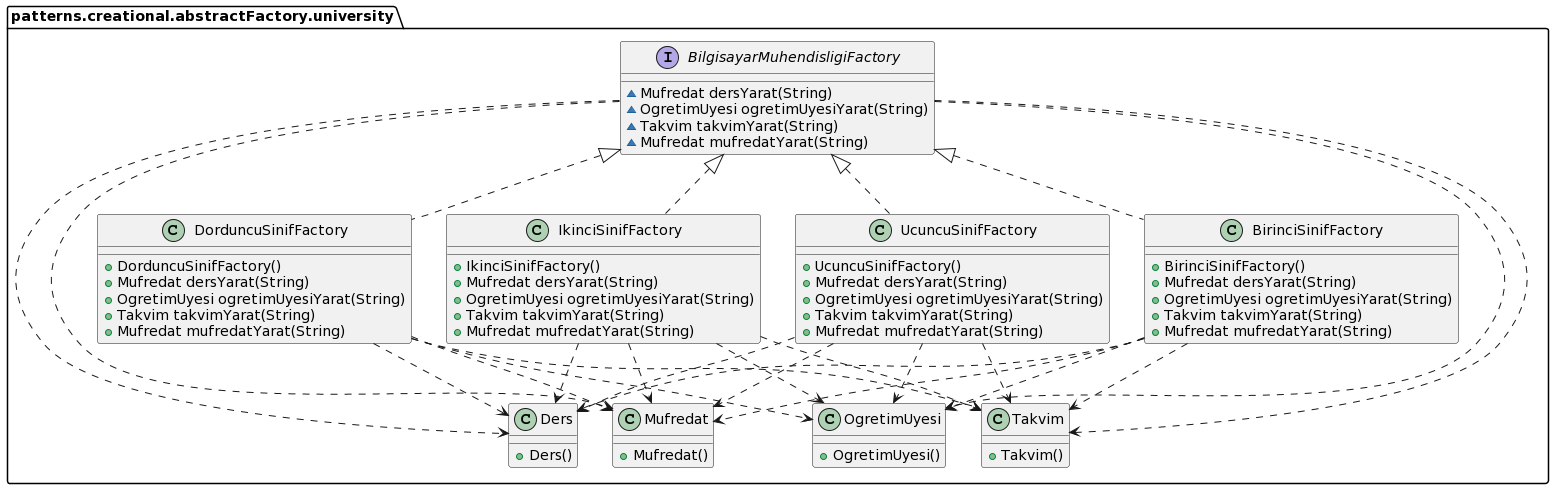

The diagram above was rendered by PlantUML. Its source (embedded in the PNG):
@startuml
class patterns.creational.abstractFactory.university.DorduncuSinifFactory {
+ DorduncuSinifFactory()
+ Mufredat dersYarat(String)
+ OgretimUyesi ogretimUyesiYarat(String)
+ Takvim takvimYarat(String)
+ Mufredat mufredatYarat(String)
}
class patterns.creational.abstractFactory.university.Ders {
+ Ders()
}
class patterns.creational.abstractFactory.university.Mufredat {
+  Mufredat()
}
interface patterns.creational.abstractFactory.university.BilgisayarMuhendisligiFactory {
~ Mufredat dersYarat(String)
~ OgretimUyesi ogretimUyesiYarat(String)
~ Takvim takvimYarat(String)
~ Mufredat mufredatYarat(String)
}
class patterns.creational.abstractFactory.university.OgretimUyesi {
+  OgretimUyesi()
}
class patterns.creational.abstractFactory.university.Takvim {
+ Takvim()
}
class patterns.creational.abstractFactory.university.IkinciSinifFactory {
+ IkinciSinifFactory()
+ Mufredat dersYarat(String)
+ OgretimUyesi ogretimUyesiYarat(String)
+ Takvim takvimYarat(String)
+ Mufredat mufredatYarat(String)
}
class patterns.creational.abstractFactory.university.UcuncuSinifFactory {
+ UcuncuSinifFactory()
+ Mufredat dersYarat(String)
+ OgretimUyesi ogretimUyesiYarat(String)
+ Takvim takvimYarat(String)
+ Mufredat mufredatYarat(String)
}
class patterns.creational.abstractFactory.university.BirinciSinifFactory {
+ BirinciSinifFactory()
+ Mufredat dersYarat(String)
+ OgretimUyesi ogretimUyesiYarat(String)
+ Takvim takvimYarat(String)
+ Mufredat mufredatYarat(String)
}


patterns.creational.abstractFactory.university.BilgisayarMuhendisligiFactory ..> patterns.creational.abstractFactory.university.Ders
patterns.creational.abstractFactory.university.BilgisayarMuhendisligiFactory ..> patterns.creational.abstractFactory.university.Mufredat
patterns.creational.abstractFactory.university.BilgisayarMuhendisligiFactory ..> patterns.creational.abstractFactory.university.Takvim
patterns.creational.abstractFactory.university.BilgisayarMuhendisligiFactory ..> patterns.creational.abstractFactory.university.OgretimUyesi
patterns.creational.abstractFactory.university.BilgisayarMuhendisligiFactory <|.. patterns.creational.abstractFactory.university.DorduncuSinifFactory
patterns.creational.abstractFactory.university.DorduncuSinifFactory ..> patterns.creational.abstractFactory.university.Ders
patterns.creational.abstractFactory.university.DorduncuSinifFactory ..> patterns.creational.abstractFactory.university.Mufredat
patterns.creational.abstractFactory.university.DorduncuSinifFactory ..> patterns.creational.abstractFactory.university.OgretimUyesi
patterns.creational.abstractFactory.university.DorduncuSinifFactory ..> patterns.creational.abstractFactory.university.Takvim
patterns.creational.abstractFactory.university.BilgisayarMuhendisligiFactory <|.. patterns.creational.abstractFactory.university.IkinciSinifFactory
patterns.creational.abstractFactory.university.IkinciSinifFactory ..> patterns.creational.abstractFactory.university.Ders
patterns.creational.abstractFactory.university.IkinciSinifFactory ..> patterns.creational.abstractFactory.university.Mufredat
patterns.creational.abstractFactory.university.IkinciSinifFactory ..> patterns.creational.abstractFactory.university.OgretimUyesi
patterns.creational.abstractFactory.university.IkinciSinifFactory ..> patterns.creational.abstractFactory.university.Takvim
patterns.creational.abstractFactory.university.BilgisayarMuhendisligiFactory <|.. patterns.creational.abstractFactory.university.UcuncuSinifFactory
patterns.creational.abstractFactory.university.UcuncuSinifFactory ..> patterns.creational.abstractFactory.university.Ders
patterns.creational.abstractFactory.university.UcuncuSinifFactory ..> patterns.creational.abstractFactory.university.Mufredat
patterns.creational.abstractFactory.university.UcuncuSinifFactory ..> patterns.creational.abstractFactory.university.OgretimUyesi
patterns.creational.abstractFactory.university.UcuncuSinifFactory ..> patterns.creational.abstractFactory.university.Takvim
patterns.creational.abstractFactory.university.BilgisayarMuhendisligiFactory <|.. patterns.creational.abstractFactory.university.BirinciSinifFactory
patterns.creational.abstractFactory.university.BirinciSinifFactory ..> patterns.creational.abstractFactory.university.Ders
patterns.creational.abstractFactory.university.BirinciSinifFactory ..> patterns.creational.abstractFactory.university.Mufredat
patterns.creational.abstractFactory.university.BirinciSinifFactory ..> patterns.creational.abstractFactory.university.OgretimUyesi
patterns.creational.abstractFactory.university.BirinciSinifFactory ..> patterns.creational.abstractFactory.university.Takvim
@enduml